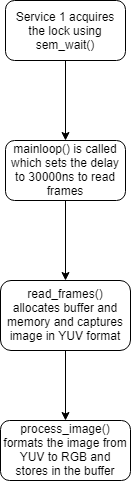

The diagram above was exported from draw.io. Its source (the exported page's mxGraphModel, read from the mxfile embedded in the PNG):
<mxGraphModel dx="1010" dy="579" grid="1" gridSize="10" guides="1" tooltips="1" connect="1" arrows="1" fold="1" page="1" pageScale="1" pageWidth="1000" pageHeight="3800" math="0" shadow="0">
  <root>
    <mxCell id="0" />
    <mxCell id="1" parent="0" />
    <mxCell id="ADHwDqMmAMo2EWh769n3-3" value="" style="edgeStyle=orthogonalEdgeStyle;rounded=0;orthogonalLoop=1;jettySize=auto;html=1;" parent="1" source="ADHwDqMmAMo2EWh769n3-1" target="ADHwDqMmAMo2EWh769n3-2" edge="1">
      <mxGeometry relative="1" as="geometry" />
    </mxCell>
    <mxCell id="ADHwDqMmAMo2EWh769n3-1" value="Service 1 acquires the lock using sem_wait()" style="rounded=1;whiteSpace=wrap;html=1;" parent="1" vertex="1">
      <mxGeometry x="440" y="50" width="120" height="60" as="geometry" />
    </mxCell>
    <mxCell id="ADHwDqMmAMo2EWh769n3-5" value="" style="edgeStyle=orthogonalEdgeStyle;rounded=0;orthogonalLoop=1;jettySize=auto;html=1;" parent="1" source="ADHwDqMmAMo2EWh769n3-2" target="ADHwDqMmAMo2EWh769n3-4" edge="1">
      <mxGeometry relative="1" as="geometry" />
    </mxCell>
    <mxCell id="ADHwDqMmAMo2EWh769n3-2" value="mainloop() is called which sets the delay to 30000ns to read frames" style="rounded=1;whiteSpace=wrap;html=1;" parent="1" vertex="1">
      <mxGeometry x="440" y="190" width="120" height="60" as="geometry" />
    </mxCell>
    <mxCell id="ADHwDqMmAMo2EWh769n3-7" value="" style="edgeStyle=orthogonalEdgeStyle;rounded=0;orthogonalLoop=1;jettySize=auto;html=1;" parent="1" source="ADHwDqMmAMo2EWh769n3-4" target="ADHwDqMmAMo2EWh769n3-6" edge="1">
      <mxGeometry relative="1" as="geometry" />
    </mxCell>
    <mxCell id="ADHwDqMmAMo2EWh769n3-4" value="read_frames() allocates buffer and memory and captures image in YUV format" style="rounded=1;whiteSpace=wrap;html=1;" parent="1" vertex="1">
      <mxGeometry x="435" y="330" width="130" height="70" as="geometry" />
    </mxCell>
    <mxCell id="ADHwDqMmAMo2EWh769n3-6" value="process_image() formats the image from YUV to RGB and stores in the buffer" style="rounded=1;whiteSpace=wrap;html=1;" parent="1" vertex="1">
      <mxGeometry x="435" y="470" width="130" height="60" as="geometry" />
    </mxCell>
  </root>
</mxGraphModel>